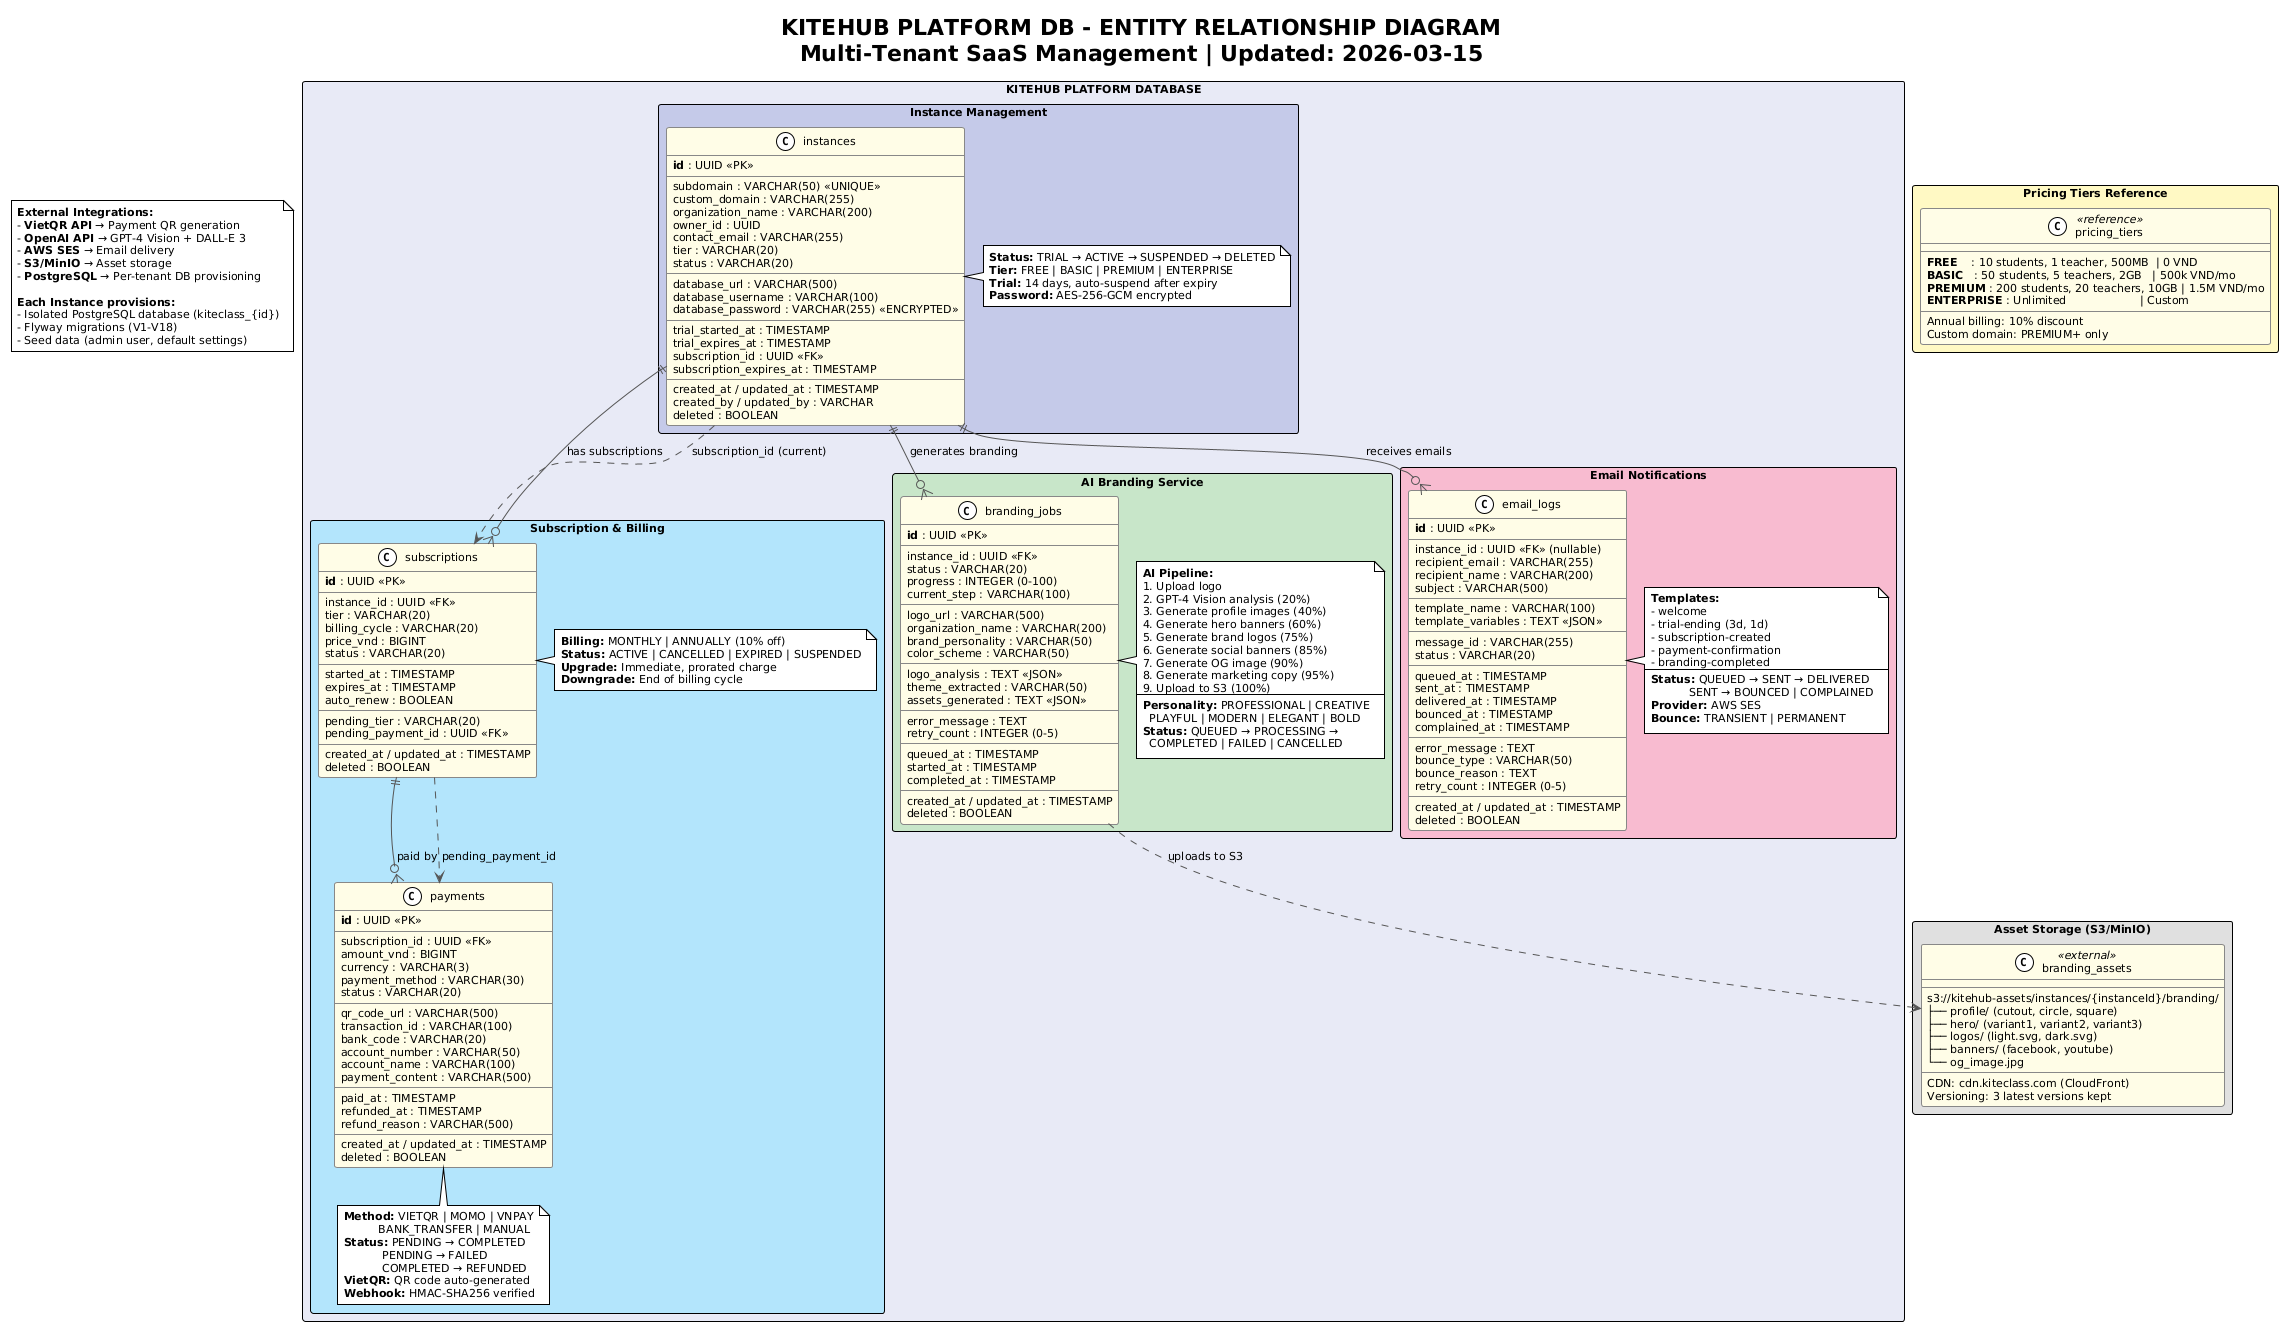

The diagram above was rendered by PlantUML. Its source (embedded in the PNG):
@startuml kitehub-erd
!theme plain
!pragma layout smetana
skinparam backgroundColor #FFFFFF
skinparam linetype ortho
skinparam defaultFontSize 11
skinparam packageStyle rectangle
skinparam classBackgroundColor #FFFDE7
skinparam classBorderColor #888888
skinparam ArrowColor #555555

title KITEHUB PLATFORM DB - ENTITY RELATIONSHIP DIAGRAM\nMulti-Tenant SaaS Management | Updated: 2026-03-15

' ==================== KITEHUB PLATFORM DB ====================
package "KITEHUB PLATFORM DATABASE" as KHDB #E8EAF6 {

    ' --- INSTANCE MANAGEMENT ---
    package "Instance Management" as INST_MOD #C5CAE9 {
        class instances {
            **id** : UUID <<PK>>
            --
            subdomain : VARCHAR(50) <<UNIQUE>>
            custom_domain : VARCHAR(255)
            organization_name : VARCHAR(200)
            owner_id : UUID
            contact_email : VARCHAR(255)
            tier : VARCHAR(20)
            status : VARCHAR(20)
            --
            database_url : VARCHAR(500)
            database_username : VARCHAR(100)
            database_password : VARCHAR(255) <<ENCRYPTED>>
            --
            trial_started_at : TIMESTAMP
            trial_expires_at : TIMESTAMP
            subscription_id : UUID <<FK>>
            subscription_expires_at : TIMESTAMP
            --
            created_at / updated_at : TIMESTAMP
            created_by / updated_by : VARCHAR
            deleted : BOOLEAN
        }

        note right of instances
            **Status:** TRIAL → ACTIVE → SUSPENDED → DELETED
            **Tier:** FREE | BASIC | PREMIUM | ENTERPRISE
            **Trial:** 14 days, auto-suspend after expiry
            **Password:** AES-256-GCM encrypted
        end note
    }

    ' --- SUBSCRIPTION MANAGEMENT ---
    package "Subscription & Billing" as SUB_MOD #B3E5FC {
        class subscriptions {
            **id** : UUID <<PK>>
            --
            instance_id : UUID <<FK>>
            tier : VARCHAR(20)
            billing_cycle : VARCHAR(20)
            price_vnd : BIGINT
            status : VARCHAR(20)
            --
            started_at : TIMESTAMP
            expires_at : TIMESTAMP
            auto_renew : BOOLEAN
            --
            pending_tier : VARCHAR(20)
            pending_payment_id : UUID <<FK>>
            --
            created_at / updated_at : TIMESTAMP
            deleted : BOOLEAN
        }

        note right of subscriptions
            **Billing:** MONTHLY | ANNUALLY (10% off)
            **Status:** ACTIVE | CANCELLED | EXPIRED | SUSPENDED
            **Upgrade:** Immediate, prorated charge
            **Downgrade:** End of billing cycle
        end note

        class payments {
            **id** : UUID <<PK>>
            --
            subscription_id : UUID <<FK>>
            amount_vnd : BIGINT
            currency : VARCHAR(3)
            payment_method : VARCHAR(30)
            status : VARCHAR(20)
            --
            qr_code_url : VARCHAR(500)
            transaction_id : VARCHAR(100)
            bank_code : VARCHAR(20)
            account_number : VARCHAR(50)
            account_name : VARCHAR(100)
            payment_content : VARCHAR(500)
            --
            paid_at : TIMESTAMP
            refunded_at : TIMESTAMP
            refund_reason : VARCHAR(500)
            --
            created_at / updated_at : TIMESTAMP
            deleted : BOOLEAN
        }

        note bottom of payments
            **Method:** VIETQR | MOMO | VNPAY
                      BANK_TRANSFER | MANUAL
            **Status:** PENDING → COMPLETED
                       PENDING → FAILED
                       COMPLETED → REFUNDED
            **VietQR:** QR code auto-generated
            **Webhook:** HMAC-SHA256 verified
        end note
    }

    ' --- AI BRANDING ---
    package "AI Branding Service" as BRAND_MOD #C8E6C9 {
        class branding_jobs {
            **id** : UUID <<PK>>
            --
            instance_id : UUID <<FK>>
            status : VARCHAR(20)
            progress : INTEGER (0-100)
            current_step : VARCHAR(100)
            --
            logo_url : VARCHAR(500)
            organization_name : VARCHAR(200)
            brand_personality : VARCHAR(50)
            color_scheme : VARCHAR(50)
            --
            logo_analysis : TEXT <<JSON>>
            theme_extracted : VARCHAR(50)
            assets_generated : TEXT <<JSON>>
            --
            error_message : TEXT
            retry_count : INTEGER (0-5)
            --
            queued_at : TIMESTAMP
            started_at : TIMESTAMP
            completed_at : TIMESTAMP
            --
            created_at / updated_at : TIMESTAMP
            deleted : BOOLEAN
        }

        note right of branding_jobs
            **AI Pipeline:**
            1. Upload logo
            2. GPT-4 Vision analysis (20%)
            3. Generate profile images (40%)
            4. Generate hero banners (60%)
            5. Generate brand logos (75%)
            6. Generate social banners (85%)
            7. Generate OG image (90%)
            8. Generate marketing copy (95%)
            9. Upload to S3 (100%)
            --
            **Personality:** PROFESSIONAL | CREATIVE
              PLAYFUL | MODERN | ELEGANT | BOLD
            **Status:** QUEUED → PROCESSING →
              COMPLETED | FAILED | CANCELLED
        end note
    }

    ' --- EMAIL NOTIFICATIONS ---
    package "Email Notifications" as EMAIL_MOD #F8BBD0 {
        class email_logs {
            **id** : UUID <<PK>>
            --
            instance_id : UUID <<FK>> (nullable)
            recipient_email : VARCHAR(255)
            recipient_name : VARCHAR(200)
            subject : VARCHAR(500)
            --
            template_name : VARCHAR(100)
            template_variables : TEXT <<JSON>>
            --
            message_id : VARCHAR(255)
            status : VARCHAR(20)
            --
            queued_at : TIMESTAMP
            sent_at : TIMESTAMP
            delivered_at : TIMESTAMP
            bounced_at : TIMESTAMP
            complained_at : TIMESTAMP
            --
            error_message : TEXT
            bounce_type : VARCHAR(50)
            bounce_reason : TEXT
            retry_count : INTEGER (0-5)
            --
            created_at / updated_at : TIMESTAMP
            deleted : BOOLEAN
        }

        note right of email_logs
            **Templates:**
            - welcome
            - trial-ending (3d, 1d)
            - subscription-created
            - payment-confirmation
            - branding-completed
            --
            **Status:** QUEUED → SENT → DELIVERED
                       SENT → BOUNCED | COMPLAINED
            **Provider:** AWS SES
            **Bounce:** TRANSIENT | PERMANENT
        end note
    }
}

' ==================== PRICING REFERENCE ====================
package "Pricing Tiers Reference" as PRICING #FFF9C4 {
    class pricing_tiers <<reference>> {
        --
        **FREE**    : 10 students, 1 teacher, 500MB  | 0 VND
        **BASIC**   : 50 students, 5 teachers, 2GB   | 500k VND/mo
        **PREMIUM** : 200 students, 20 teachers, 10GB | 1.5M VND/mo
        **ENTERPRISE** : Unlimited                     | Custom
        --
        Annual billing: 10% discount
        Custom domain: PREMIUM+ only
    }
}

' ==================== S3 ASSET STORAGE (External) ====================
package "Asset Storage (S3/MinIO)" as S3_MOD #E0E0E0 {
    class branding_assets <<external>> {
        --
        s3://kitehub-assets/instances/{instanceId}/branding/
        ├── profile/ (cutout, circle, square)
        ├── hero/ (variant1, variant2, variant3)
        ├── logos/ (light.svg, dark.svg)
        ├── banners/ (facebook, youtube)
        └── og_image.jpg
        --
        CDN: cdn.kiteclass.com (CloudFront)
        Versioning: 3 latest versions kept
    }
}

' ==================== RELATIONSHIPS ====================

' Instance → Subscription (1:N)
instances ||--o{ subscriptions : "has subscriptions"

' Subscription → Payment (1:N)
subscriptions ||--o{ payments : "paid by"

' Instance → Branding Jobs (1:N)
instances ||--o{ branding_jobs : "generates branding"

' Instance → Email Logs (1:N)
instances ||--o{ email_logs : "receives emails"

' Branding Job → S3 Assets (1:1)
branding_jobs ..> branding_assets : "uploads to S3"

' Subscription → Pending Payment (0..1)
subscriptions ..> payments : "pending_payment_id"

' Instance ← Subscription (current)
instances ..> subscriptions : "subscription_id (current)"

' ==================== EXTERNAL CONNECTIONS ====================
note as EXTERNAL_NOTE
    **External Integrations:**
    - **VietQR API** → Payment QR generation
    - **OpenAI API** → GPT-4 Vision + DALL-E 3
    - **AWS SES** → Email delivery
    - **S3/MinIO** → Asset storage
    - **PostgreSQL** → Per-tenant DB provisioning

    **Each Instance provisions:**
    - Isolated PostgreSQL database (kiteclass_{id})
    - Flyway migrations (V1-V18)
    - Seed data (admin user, default settings)
end note

@enduml